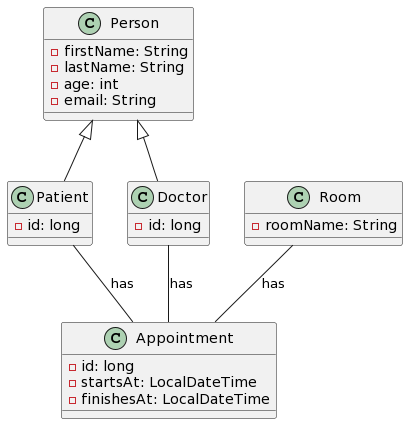

The diagram above was rendered by PlantUML. Its source (embedded in the PNG):
@startuml
class Person {
  - firstName: String
  - lastName: String
  - age: int
  - email: String
}

class Patient {
  - id: long
}

class Doctor {
  - id: long
}

class Room {
  - roomName: String
}

class Appointment {
  - id: long
  - startsAt: LocalDateTime
  - finishesAt: LocalDateTime
}

Person <|-- Patient
Person <|-- Doctor
Patient -- Appointment : "has"
Doctor -- Appointment : "has"
Room -- Appointment : "has"
@enduml